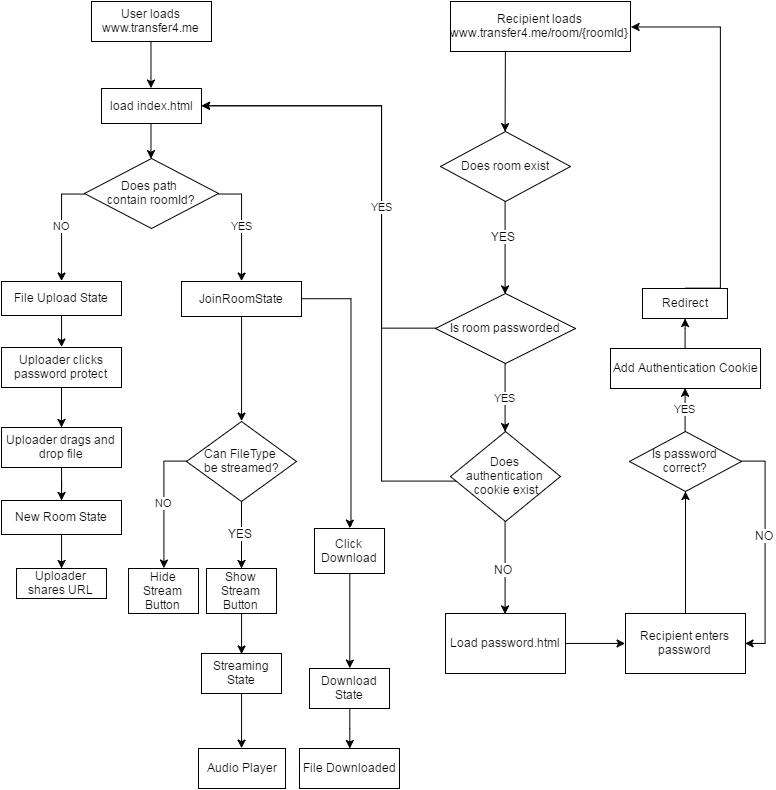

The diagram above was exported from draw.io. Its source (the exported page's mxGraphModel, read from the mxfile embedded in the PNG):
<mxGraphModel dx="1687" dy="918" grid="1" gridSize="10" guides="1" tooltips="1" connect="1" arrows="1" fold="1" page="1" pageScale="1" pageWidth="826" pageHeight="1169" background="#ffffff" math="0" shadow="0">
  <root>
    <mxCell id="0" />
    <mxCell id="1" parent="0" />
    <mxCell id="16a8a38b85b3520c-148" value="" style="edgeStyle=orthogonalEdgeStyle;rounded=0;html=1;jettySize=auto;orthogonalLoop=1;" edge="1" parent="1" source="16a8a38b85b3520c-1" target="16a8a38b85b3520c-146">
      <mxGeometry relative="1" as="geometry" />
    </mxCell>
    <mxCell id="16a8a38b85b3520c-1" value="&lt;span&gt;Uploader d&lt;/span&gt;rags and drop file" style="whiteSpace=wrap;html=1;" vertex="1" parent="1">
      <mxGeometry x="40" y="439" width="120" height="40" as="geometry" />
    </mxCell>
    <mxCell id="16a8a38b85b3520c-3" value="Uploader shares URL" style="whiteSpace=wrap;html=1;" vertex="1" parent="1">
      <mxGeometry x="55" y="580" width="90" height="30" as="geometry" />
    </mxCell>
    <mxCell id="16a8a38b85b3520c-22" style="edgeStyle=none;rounded=0;html=1;jettySize=auto;orthogonalLoop=1;entryX=0.5;entryY=0;exitX=0.5;exitY=1;" edge="1" parent="1" source="16a8a38b85b3520c-144" target="16a8a38b85b3520c-53">
      <mxGeometry relative="1" as="geometry">
        <mxPoint x="100" y="333" as="sourcePoint" />
        <mxPoint x="100" y="453" as="targetPoint" />
      </mxGeometry>
    </mxCell>
    <mxCell id="16a8a38b85b3520c-168" style="edgeStyle=orthogonalEdgeStyle;rounded=0;html=1;exitX=0.5;exitY=1;entryX=0.5;entryY=0;jettySize=auto;orthogonalLoop=1;" edge="1" parent="1" source="16a8a38b85b3520c-19" target="16a8a38b85b3520c-96">
      <mxGeometry relative="1" as="geometry" />
    </mxCell>
    <mxCell id="16a8a38b85b3520c-19" value="User loads www.transfer4.me" style="whiteSpace=wrap;html=1;" vertex="1" parent="1">
      <mxGeometry x="130" y="13" width="120" height="40" as="geometry" />
    </mxCell>
    <mxCell id="16a8a38b85b3520c-54" value="" style="edgeStyle=orthogonalEdgeStyle;rounded=0;html=1;jettySize=auto;orthogonalLoop=1;" edge="1" parent="1" source="16a8a38b85b3520c-53" target="16a8a38b85b3520c-1">
      <mxGeometry relative="1" as="geometry" />
    </mxCell>
    <mxCell id="16a8a38b85b3520c-53" value="&lt;span&gt;Uploader clicks password protect&lt;/span&gt;" style="whiteSpace=wrap;html=1;" vertex="1" parent="1">
      <mxGeometry x="40" y="359" width="120" height="40" as="geometry" />
    </mxCell>
    <mxCell id="16a8a38b85b3520c-152" style="edgeStyle=orthogonalEdgeStyle;rounded=0;html=1;exitX=0.5;exitY=1;entryX=0.5;entryY=0;jettySize=auto;orthogonalLoop=1;" edge="1" parent="1" source="16a8a38b85b3520c-96" target="16a8a38b85b3520c-112">
      <mxGeometry relative="1" as="geometry" />
    </mxCell>
    <mxCell id="16a8a38b85b3520c-96" value="load index.html" style="whiteSpace=wrap;html=1;" vertex="1" parent="1">
      <mxGeometry x="140" y="100" width="100" height="35" as="geometry" />
    </mxCell>
    <mxCell id="16a8a38b85b3520c-167" value="NO" style="edgeStyle=orthogonalEdgeStyle;rounded=0;html=1;exitX=0;exitY=0.5;entryX=0.5;entryY=0;jettySize=auto;orthogonalLoop=1;" edge="1" parent="1" source="16a8a38b85b3520c-112" target="16a8a38b85b3520c-144">
      <mxGeometry relative="1" as="geometry">
        <Array as="points">
          <mxPoint x="100" y="206" />
        </Array>
      </mxGeometry>
    </mxCell>
    <mxCell id="16a8a38b85b3520c-173" value="YES" style="edgeStyle=orthogonalEdgeStyle;rounded=0;html=1;exitX=1;exitY=0.5;entryX=0.5;entryY=0;jettySize=auto;orthogonalLoop=1;" edge="1" parent="1" source="16a8a38b85b3520c-112" target="16a8a38b85b3520c-172">
      <mxGeometry relative="1" as="geometry" />
    </mxCell>
    <mxCell id="16a8a38b85b3520c-112" value="Does path&amp;nbsp;&lt;div&gt;contain roomId?&lt;/div&gt;" style="rhombus;whiteSpace=wrap;html=1;" vertex="1" parent="1">
      <mxGeometry x="123" y="170" width="134" height="70" as="geometry" />
    </mxCell>
    <mxCell id="16a8a38b85b3520c-118" style="edgeStyle=none;rounded=0;html=1;exitX=0.5;exitY=1;entryX=0.5;entryY=0;jettySize=auto;orthogonalLoop=1;" edge="1" target="16a8a38b85b3520c-120" parent="1">
      <mxGeometry x="904.0588235294117" y="152.6470588235295" as="geometry">
        <mxPoint x="543.8823529411766" y="63.17647058823536" as="sourcePoint" />
      </mxGeometry>
    </mxCell>
    <mxCell id="16a8a38b85b3520c-119" value="&lt;span&gt;Recipient loads www.transfer4.me/room/{roomId}&lt;/span&gt;&lt;br&gt;" style="whiteSpace=wrap;html=1;" vertex="1" parent="1">
      <mxGeometry x="489" y="13" width="180" height="50" as="geometry" />
    </mxCell>
    <mxCell id="16a8a38b85b3520c-120" value="Does room exist" style="rhombus;whiteSpace=wrap;html=1;" vertex="1" parent="1">
      <mxGeometry x="479" y="143" width="130" height="70" as="geometry" />
    </mxCell>
    <mxCell id="16a8a38b85b3520c-121" value="YES" style="edgeStyle=orthogonalEdgeStyle;rounded=0;html=1;exitX=0.5;exitY=1;entryX=0.5;entryY=0;jettySize=auto;orthogonalLoop=1;" edge="1" source="16a8a38b85b3520c-122" target="16a8a38b85b3520c-137" parent="1">
      <mxGeometry x="544.0588235294117" y="362.6470588235295" as="geometry">
        <Array as="points" />
      </mxGeometry>
    </mxCell>
    <mxCell id="16a8a38b85b3520c-153" style="edgeStyle=orthogonalEdgeStyle;rounded=0;html=1;exitX=0;exitY=0.5;entryX=1;entryY=0.5;jettySize=auto;orthogonalLoop=1;" edge="1" parent="1" source="16a8a38b85b3520c-137" target="16a8a38b85b3520c-96">
      <mxGeometry relative="1" as="geometry">
        <Array as="points">
          <mxPoint x="524" y="488" />
          <mxPoint x="524" y="493" />
          <mxPoint x="420" y="493" />
          <mxPoint x="420" y="117" />
        </Array>
      </mxGeometry>
    </mxCell>
    <mxCell id="16a8a38b85b3520c-156" value="YES" style="edgeStyle=orthogonalEdgeStyle;rounded=0;html=1;exitX=0;exitY=0.5;jettySize=auto;orthogonalLoop=1;entryX=1;entryY=0.5;" edge="1" parent="1" source="16a8a38b85b3520c-122" target="16a8a38b85b3520c-96">
      <mxGeometry x="-0.2311" relative="1" as="geometry">
        <mxPoint x="427.47058823529414" y="107.88235294117658" as="targetPoint" />
        <mxPoint x="607.4705882352941" y="332.58823529411757" as="sourcePoint" />
        <Array as="points">
          <mxPoint x="420" y="340" />
          <mxPoint x="420" y="117" />
        </Array>
        <mxPoint as="offset" />
      </mxGeometry>
    </mxCell>
    <mxCell id="16a8a38b85b3520c-122" value="Is room passworded" style="rhombus;whiteSpace=wrap;html=1;" vertex="1" parent="1">
      <mxGeometry x="474" y="305" width="140" height="70" as="geometry" />
    </mxCell>
    <mxCell id="16a8a38b85b3520c-123" value="" style="endArrow=classic;html=1;entryX=0.5;entryY=0;exitX=0.5;exitY=1;" edge="1" source="16a8a38b85b3520c-120" target="16a8a38b85b3520c-122" parent="1">
      <mxGeometry x="544.0588235294117" y="213.23529411764707" width="50" height="50" as="geometry">
        <mxPoint x="374" y="3" as="sourcePoint" />
        <mxPoint x="424" y="-47" as="targetPoint" />
      </mxGeometry>
    </mxCell>
    <mxCell id="16a8a38b85b3520c-124" value="YES" style="text;html=1;resizable=0;points=[];align=center;verticalAlign=middle;labelBackgroundColor=#ffffff;" vertex="1" connectable="0" parent="16a8a38b85b3520c-123">
      <mxGeometry x="-0.2381" y="-2" relative="1" as="geometry">
        <mxPoint as="offset" />
      </mxGeometry>
    </mxCell>
    <mxCell id="16a8a38b85b3520c-125" style="edgeStyle=orthogonalEdgeStyle;rounded=0;html=1;exitX=1;exitY=0.5;entryX=0;entryY=0.5;jettySize=auto;orthogonalLoop=1;" edge="1" source="16a8a38b85b3520c-126" target="16a8a38b85b3520c-128" parent="1">
      <mxGeometry x="840.5294117647059" y="573.2352941176471" as="geometry" />
    </mxCell>
    <mxCell id="16a8a38b85b3520c-126" value="Load password.html" style="whiteSpace=wrap;html=1;" vertex="1" parent="1">
      <mxGeometry x="484" y="625" width="120" height="60" as="geometry" />
    </mxCell>
    <mxCell id="16a8a38b85b3520c-127" value="" style="edgeStyle=orthogonalEdgeStyle;rounded=0;html=1;jettySize=auto;orthogonalLoop=1;" edge="1" source="16a8a38b85b3520c-128" target="16a8a38b85b3520c-132" parent="1">
      <mxGeometry x="987" y="603" as="geometry" />
    </mxCell>
    <mxCell id="16a8a38b85b3520c-128" value="Recipient enters password" style="whiteSpace=wrap;html=1;" vertex="1" parent="1">
      <mxGeometry x="664" y="625" width="120" height="60" as="geometry" />
    </mxCell>
    <mxCell id="16a8a38b85b3520c-129" style="edgeStyle=orthogonalEdgeStyle;rounded=0;html=1;exitX=1;exitY=0.5;entryX=1;entryY=0.5;jettySize=auto;orthogonalLoop=1;" edge="1" source="16a8a38b85b3520c-132" target="16a8a38b85b3520c-128" parent="1">
      <mxGeometry x="1042.8823529411766" y="573.2352941176471" as="geometry">
        <mxPoint x="1231.4705882352941" y="412.6470588235295" as="targetPoint" />
        <Array as="points">
          <mxPoint x="804" y="473" />
          <mxPoint x="804" y="655" />
        </Array>
      </mxGeometry>
    </mxCell>
    <mxCell id="16a8a38b85b3520c-130" value="NO" style="text;html=1;resizable=0;points=[];align=center;verticalAlign=middle;labelBackgroundColor=#ffffff;" vertex="1" connectable="0" parent="16a8a38b85b3520c-129">
      <mxGeometry x="-0.1389" y="-1" relative="1" as="geometry">
        <mxPoint as="offset" />
      </mxGeometry>
    </mxCell>
    <mxCell id="16a8a38b85b3520c-162" value="YES" style="edgeStyle=orthogonalEdgeStyle;rounded=0;html=1;exitX=0.5;exitY=0;entryX=0.5;entryY=1;jettySize=auto;orthogonalLoop=1;" edge="1" parent="1" source="16a8a38b85b3520c-132" target="16a8a38b85b3520c-134">
      <mxGeometry relative="1" as="geometry" />
    </mxCell>
    <mxCell id="16a8a38b85b3520c-132" value="Is password correct?" style="rhombus;whiteSpace=wrap;html=1;" vertex="1" parent="1">
      <mxGeometry x="668" y="443" width="112" height="60" as="geometry" />
    </mxCell>
    <mxCell id="16a8a38b85b3520c-133" value="" style="edgeStyle=orthogonalEdgeStyle;rounded=0;html=1;jettySize=auto;orthogonalLoop=1;" edge="1" source="16a8a38b85b3520c-134" target="16a8a38b85b3520c-138" parent="1">
      <mxGeometry x="494" y="673.2352941176471" as="geometry" />
    </mxCell>
    <mxCell id="16a8a38b85b3520c-134" value="Add Authentication Cookie" style="whiteSpace=wrap;html=1;" vertex="1" parent="1">
      <mxGeometry x="649" y="360" width="150" height="40" as="geometry" />
    </mxCell>
    <mxCell id="16a8a38b85b3520c-135" style="edgeStyle=orthogonalEdgeStyle;rounded=0;html=1;exitX=0.5;exitY=1;entryX=0.5;entryY=0;jettySize=auto;orthogonalLoop=1;" edge="1" source="16a8a38b85b3520c-137" target="16a8a38b85b3520c-126" parent="1">
      <mxGeometry x="544.0588235294117" y="533.2352941176471" as="geometry">
        <Array as="points">
          <mxPoint x="544" y="625" />
        </Array>
      </mxGeometry>
    </mxCell>
    <mxCell id="16a8a38b85b3520c-136" value="NO" style="text;html=1;resizable=0;points=[];align=center;verticalAlign=middle;labelBackgroundColor=#ffffff;" vertex="1" connectable="0" parent="16a8a38b85b3520c-135">
      <mxGeometry x="0.04" y="-2" relative="1" as="geometry">
        <mxPoint as="offset" />
      </mxGeometry>
    </mxCell>
    <mxCell id="16a8a38b85b3520c-137" value="Does authentication&lt;div&gt;&amp;nbsp;cookie exist&lt;/div&gt;" style="rhombus;whiteSpace=wrap;html=1;" vertex="1" parent="1">
      <mxGeometry x="489" y="443" width="110" height="90" as="geometry" />
    </mxCell>
    <mxCell id="16a8a38b85b3520c-164" style="edgeStyle=orthogonalEdgeStyle;rounded=0;html=1;entryX=1;entryY=0.5;jettySize=auto;orthogonalLoop=1;exitX=0.5;exitY=0;" edge="1" parent="1" source="16a8a38b85b3520c-138" target="16a8a38b85b3520c-119">
      <mxGeometry relative="1" as="geometry">
        <Array as="points">
          <mxPoint x="759" y="38" />
        </Array>
      </mxGeometry>
    </mxCell>
    <mxCell id="16a8a38b85b3520c-138" value="Redirect" style="whiteSpace=wrap;html=1;" vertex="1" parent="1">
      <mxGeometry x="681" y="300" width="85" height="30" as="geometry" />
    </mxCell>
    <mxCell id="16a8a38b85b3520c-144" value="File Upload State" style="whiteSpace=wrap;html=1;" vertex="1" parent="1">
      <mxGeometry x="40" y="293" width="120" height="34" as="geometry" />
    </mxCell>
    <mxCell id="16a8a38b85b3520c-149" value="" style="edgeStyle=orthogonalEdgeStyle;rounded=0;html=1;jettySize=auto;orthogonalLoop=1;" edge="1" parent="1" source="16a8a38b85b3520c-146" target="16a8a38b85b3520c-3">
      <mxGeometry relative="1" as="geometry" />
    </mxCell>
    <mxCell id="16a8a38b85b3520c-146" value="&lt;span&gt;New Room State&lt;/span&gt;" style="whiteSpace=wrap;html=1;" vertex="1" parent="1">
      <mxGeometry x="40" y="512" width="120" height="34" as="geometry" />
    </mxCell>
    <mxCell id="16a8a38b85b3520c-176" style="edgeStyle=orthogonalEdgeStyle;rounded=0;html=1;exitX=0.5;exitY=1;entryX=0.5;entryY=0;jettySize=auto;orthogonalLoop=1;" edge="1" parent="1" source="16a8a38b85b3520c-172" target="16a8a38b85b3520c-175">
      <mxGeometry relative="1" as="geometry" />
    </mxCell>
    <mxCell id="16a8a38b85b3520c-178" style="edgeStyle=orthogonalEdgeStyle;rounded=0;html=1;exitX=1;exitY=0.5;entryX=0.5;entryY=0;jettySize=auto;orthogonalLoop=1;" edge="1" parent="1" source="16a8a38b85b3520c-172" target="16a8a38b85b3520c-177">
      <mxGeometry relative="1" as="geometry">
        <Array as="points">
          <mxPoint x="389" y="310" />
          <mxPoint x="389" y="537" />
        </Array>
      </mxGeometry>
    </mxCell>
    <mxCell id="16a8a38b85b3520c-172" value="JoinRoomState" style="whiteSpace=wrap;html=1;" vertex="1" parent="1">
      <mxGeometry x="220" y="293" width="120" height="35" as="geometry" />
    </mxCell>
    <mxCell id="16a8a38b85b3520c-180" value="" style="edgeStyle=orthogonalEdgeStyle;rounded=0;html=1;jettySize=auto;orthogonalLoop=1;" edge="1" parent="1" source="16a8a38b85b3520c-175" target="16a8a38b85b3520c-179">
      <mxGeometry relative="1" as="geometry" />
    </mxCell>
    <mxCell id="16a8a38b85b3520c-189" value="YES" style="text;html=1;resizable=0;points=[];align=center;verticalAlign=middle;labelBackgroundColor=#ffffff;" vertex="1" connectable="0" parent="16a8a38b85b3520c-180">
      <mxGeometry x="-0.0641" y="-2" relative="1" as="geometry">
        <mxPoint as="offset" />
      </mxGeometry>
    </mxCell>
    <mxCell id="16a8a38b85b3520c-191" value="NO" style="edgeStyle=orthogonalEdgeStyle;rounded=0;html=1;entryX=0.5;entryY=0;jettySize=auto;orthogonalLoop=1;exitX=0;exitY=0.5;" edge="1" parent="1" source="16a8a38b85b3520c-175" target="16a8a38b85b3520c-190">
      <mxGeometry relative="1" as="geometry">
        <Array as="points">
          <mxPoint x="202" y="473" />
        </Array>
      </mxGeometry>
    </mxCell>
    <mxCell id="16a8a38b85b3520c-175" value="Can FileType&amp;nbsp;&lt;div&gt;be streamed?&lt;/div&gt;" style="rhombus;whiteSpace=wrap;html=1;" vertex="1" parent="1">
      <mxGeometry x="225" y="433" width="110" height="80" as="geometry" />
    </mxCell>
    <mxCell id="16a8a38b85b3520c-183" style="edgeStyle=orthogonalEdgeStyle;rounded=0;html=1;exitX=0.5;exitY=1;entryX=0.5;entryY=0;jettySize=auto;orthogonalLoop=1;" edge="1" parent="1" source="16a8a38b85b3520c-177" target="16a8a38b85b3520c-182">
      <mxGeometry relative="1" as="geometry" />
    </mxCell>
    <mxCell id="16a8a38b85b3520c-177" value="Click Download" style="whiteSpace=wrap;html=1;" vertex="1" parent="1">
      <mxGeometry x="353" y="540" width="70" height="45" as="geometry" />
    </mxCell>
    <mxCell id="16a8a38b85b3520c-184" style="edgeStyle=orthogonalEdgeStyle;rounded=0;html=1;exitX=0.5;exitY=1;entryX=0.5;entryY=0;jettySize=auto;orthogonalLoop=1;" edge="1" parent="1" source="16a8a38b85b3520c-179" target="16a8a38b85b3520c-181">
      <mxGeometry relative="1" as="geometry" />
    </mxCell>
    <mxCell id="16a8a38b85b3520c-179" value="Show Stream Button" style="whiteSpace=wrap;html=1;" vertex="1" parent="1">
      <mxGeometry x="245" y="580" width="70" height="45" as="geometry" />
    </mxCell>
    <mxCell id="16a8a38b85b3520c-186" style="edgeStyle=orthogonalEdgeStyle;rounded=0;html=1;exitX=0.5;exitY=1;entryX=0.5;entryY=0;jettySize=auto;orthogonalLoop=1;" edge="1" parent="1" source="16a8a38b85b3520c-181" target="16a8a38b85b3520c-185">
      <mxGeometry relative="1" as="geometry" />
    </mxCell>
    <mxCell id="16a8a38b85b3520c-181" value="Streaming State" style="whiteSpace=wrap;html=1;" vertex="1" parent="1">
      <mxGeometry x="240" y="665" width="80" height="40" as="geometry" />
    </mxCell>
    <mxCell id="16a8a38b85b3520c-188" style="edgeStyle=orthogonalEdgeStyle;rounded=0;html=1;exitX=0.5;exitY=1;jettySize=auto;orthogonalLoop=1;" edge="1" parent="1" source="16a8a38b85b3520c-182" target="16a8a38b85b3520c-187">
      <mxGeometry relative="1" as="geometry" />
    </mxCell>
    <mxCell id="16a8a38b85b3520c-182" value="Download&lt;div&gt;State&lt;/div&gt;" style="whiteSpace=wrap;html=1;" vertex="1" parent="1">
      <mxGeometry x="348" y="680" width="80" height="40" as="geometry" />
    </mxCell>
    <mxCell id="16a8a38b85b3520c-185" value="Audio Player" style="whiteSpace=wrap;html=1;" vertex="1" parent="1">
      <mxGeometry x="237" y="760" width="87" height="40" as="geometry" />
    </mxCell>
    <mxCell id="16a8a38b85b3520c-187" value="File Downloaded" style="whiteSpace=wrap;html=1;" vertex="1" parent="1">
      <mxGeometry x="338" y="760" width="100" height="40" as="geometry" />
    </mxCell>
    <mxCell id="16a8a38b85b3520c-190" value="&lt;span&gt;Hide Stream Button&lt;/span&gt;&lt;br&gt;" style="whiteSpace=wrap;html=1;" vertex="1" parent="1">
      <mxGeometry x="167" y="580" width="70" height="45" as="geometry" />
    </mxCell>
  </root>
</mxGraphModel>